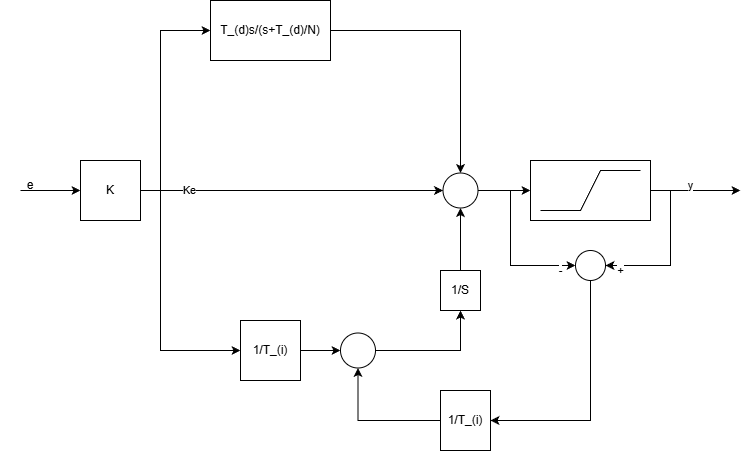

The diagram above was exported from draw.io. Its source (the exported page's mxGraphModel, read from the mxfile embedded in the PNG):
<mxGraphModel dx="772" dy="420" grid="1" gridSize="10" guides="1" tooltips="1" connect="1" arrows="1" fold="1" page="1" pageScale="1" pageWidth="850" pageHeight="1100" math="0" shadow="0">
  <root>
    <mxCell id="0" />
    <mxCell id="1" parent="0" />
    <mxCell id="eSjFplNyzEeAIiftvWu6-4" edge="1" parent="1" source="eSjFplNyzEeAIiftvWu6-1" style="edgeStyle=orthogonalEdgeStyle;rounded=0;orthogonalLoop=1;jettySize=auto;html=1;exitX=1;exitY=0.5;exitDx=0;exitDy=0;entryX=0;entryY=0.5;entryDx=0;entryDy=0;" target="eSjFplNyzEeAIiftvWu6-3">
      <mxGeometry relative="1" as="geometry" />
    </mxCell>
    <mxCell id="eSjFplNyzEeAIiftvWu6-8" connectable="0" parent="eSjFplNyzEeAIiftvWu6-4" style="edgeLabel;html=1;align=center;verticalAlign=middle;resizable=0;points=[];" value="Ke" vertex="1">
      <mxGeometry relative="1" x="-0.6829" as="geometry">
        <mxPoint as="offset" />
      </mxGeometry>
    </mxCell>
    <mxCell id="eSjFplNyzEeAIiftvWu6-1" parent="1" style="rounded=0;whiteSpace=wrap;html=1;" value="K" vertex="1">
      <mxGeometry height="60" width="60" x="80" y="210" as="geometry" />
    </mxCell>
    <mxCell id="eSjFplNyzEeAIiftvWu6-2" edge="1" parent="1" style="endArrow=classic;html=1;rounded=0;" value="">
      <mxGeometry height="50" relative="1" width="50" as="geometry">
        <mxPoint x="20" y="240" as="sourcePoint" />
        <mxPoint x="80" y="240" as="targetPoint" />
      </mxGeometry>
    </mxCell>
    <mxCell id="eSjFplNyzEeAIiftvWu6-18" edge="1" parent="1" source="eSjFplNyzEeAIiftvWu6-3" style="edgeStyle=orthogonalEdgeStyle;rounded=0;orthogonalLoop=1;jettySize=auto;html=1;" target="eSjFplNyzEeAIiftvWu6-17" value="">
      <mxGeometry relative="1" as="geometry" />
    </mxCell>
    <mxCell id="eSjFplNyzEeAIiftvWu6-3" parent="1" style="ellipse;whiteSpace=wrap;html=1;aspect=fixed;" value="" vertex="1">
      <mxGeometry height="35" width="35" x="442.5" y="222.5" as="geometry" />
    </mxCell>
    <mxCell id="eSjFplNyzEeAIiftvWu6-9" edge="1" parent="1" source="eSjFplNyzEeAIiftvWu6-5" style="edgeStyle=orthogonalEdgeStyle;rounded=0;orthogonalLoop=1;jettySize=auto;html=1;entryX=0.5;entryY=0;entryDx=0;entryDy=0;" target="eSjFplNyzEeAIiftvWu6-3">
      <mxGeometry relative="1" as="geometry" />
    </mxCell>
    <mxCell id="eSjFplNyzEeAIiftvWu6-5" parent="1" style="rounded=0;whiteSpace=wrap;html=1;" value="T_(d)s/(s+T_(d)/N)" vertex="1">
      <mxGeometry height="60" width="120" x="210" y="50" as="geometry" />
    </mxCell>
    <mxCell id="eSjFplNyzEeAIiftvWu6-6" edge="1" parent="1" style="endArrow=classic;html=1;rounded=0;entryX=0;entryY=0.5;entryDx=0;entryDy=0;" target="eSjFplNyzEeAIiftvWu6-5" value="">
      <mxGeometry height="50" relative="1" width="50" as="geometry">
        <Array as="points">
          <mxPoint x="160" y="80" />
        </Array>
        <mxPoint x="160" y="240" as="sourcePoint" />
        <mxPoint x="450" y="170" as="targetPoint" />
      </mxGeometry>
    </mxCell>
    <mxCell id="eSjFplNyzEeAIiftvWu6-7" parent="1" style="text;html=1;whiteSpace=wrap;strokeColor=none;fillColor=none;align=center;verticalAlign=middle;rounded=0;" value="e" vertex="1">
      <mxGeometry height="30" width="60" y="220" as="geometry" />
    </mxCell>
    <mxCell id="eSjFplNyzEeAIiftvWu6-10" edge="1" parent="1" style="endArrow=classic;html=1;rounded=0;entryX=0;entryY=0.5;entryDx=0;entryDy=0;" target="eSjFplNyzEeAIiftvWu6-11" value="">
      <mxGeometry height="50" relative="1" width="50" as="geometry">
        <Array as="points">
          <mxPoint x="160" y="400" />
        </Array>
        <mxPoint x="160" y="240" as="sourcePoint" />
        <mxPoint x="130" y="350" as="targetPoint" />
      </mxGeometry>
    </mxCell>
    <mxCell id="eSjFplNyzEeAIiftvWu6-13" edge="1" parent="1" source="eSjFplNyzEeAIiftvWu6-11" style="edgeStyle=orthogonalEdgeStyle;rounded=0;orthogonalLoop=1;jettySize=auto;html=1;exitX=1;exitY=0.5;exitDx=0;exitDy=0;entryX=0;entryY=0.5;entryDx=0;entryDy=0;" target="eSjFplNyzEeAIiftvWu6-12">
      <mxGeometry relative="1" as="geometry" />
    </mxCell>
    <mxCell id="eSjFplNyzEeAIiftvWu6-11" parent="1" style="rounded=0;whiteSpace=wrap;html=1;" value="1/T_(i)" vertex="1">
      <mxGeometry height="60" width="60" x="240" y="370" as="geometry" />
    </mxCell>
    <mxCell id="eSjFplNyzEeAIiftvWu6-15" edge="1" parent="1" source="eSjFplNyzEeAIiftvWu6-12" style="edgeStyle=orthogonalEdgeStyle;rounded=0;orthogonalLoop=1;jettySize=auto;html=1;exitX=1;exitY=0.5;exitDx=0;exitDy=0;entryX=0.5;entryY=1;entryDx=0;entryDy=0;" target="eSjFplNyzEeAIiftvWu6-14">
      <mxGeometry relative="1" as="geometry" />
    </mxCell>
    <mxCell id="eSjFplNyzEeAIiftvWu6-12" parent="1" style="ellipse;whiteSpace=wrap;html=1;aspect=fixed;" value="" vertex="1">
      <mxGeometry height="35" width="35" x="340" y="382.5" as="geometry" />
    </mxCell>
    <mxCell id="eSjFplNyzEeAIiftvWu6-16" edge="1" parent="1" source="eSjFplNyzEeAIiftvWu6-14" style="edgeStyle=orthogonalEdgeStyle;rounded=0;orthogonalLoop=1;jettySize=auto;html=1;exitX=0.5;exitY=0;exitDx=0;exitDy=0;entryX=0.5;entryY=1;entryDx=0;entryDy=0;" target="eSjFplNyzEeAIiftvWu6-3">
      <mxGeometry relative="1" as="geometry" />
    </mxCell>
    <mxCell id="eSjFplNyzEeAIiftvWu6-14" parent="1" style="rounded=0;whiteSpace=wrap;html=1;" value="1/S" vertex="1">
      <mxGeometry height="40" width="40" x="440" y="320" as="geometry" />
    </mxCell>
    <mxCell id="eSjFplNyzEeAIiftvWu6-26" edge="1" parent="1" source="eSjFplNyzEeAIiftvWu6-17" style="edgeStyle=orthogonalEdgeStyle;rounded=0;orthogonalLoop=1;jettySize=auto;html=1;exitX=1;exitY=0.5;exitDx=0;exitDy=0;">
      <mxGeometry relative="1" as="geometry">
        <mxPoint x="740" y="240" as="targetPoint" />
      </mxGeometry>
    </mxCell>
    <mxCell id="eSjFplNyzEeAIiftvWu6-33" connectable="0" parent="eSjFplNyzEeAIiftvWu6-26" style="edgeLabel;html=1;align=center;verticalAlign=middle;resizable=0;points=[];" value="y" vertex="1">
      <mxGeometry relative="1" x="0.6181" y="1" as="geometry">
        <mxPoint x="-33" y="-4" as="offset" />
      </mxGeometry>
    </mxCell>
    <mxCell id="eSjFplNyzEeAIiftvWu6-17" parent="1" style="whiteSpace=wrap;html=1;" value="" vertex="1">
      <mxGeometry height="60" width="120" x="530" y="210" as="geometry" />
    </mxCell>
    <mxCell id="eSjFplNyzEeAIiftvWu6-22" edge="1" parent="1" source="eSjFplNyzEeAIiftvWu6-17" style="endArrow=none;html=1;rounded=0;exitX=0.083;exitY=0.833;exitDx=0;exitDy=0;exitPerimeter=0;entryX=0.917;entryY=0.167;entryDx=0;entryDy=0;entryPerimeter=0;" target="eSjFplNyzEeAIiftvWu6-17" value="">
      <mxGeometry height="50" relative="1" width="50" as="geometry">
        <Array as="points">
          <mxPoint x="580.02" y="260" />
          <mxPoint x="600.02" y="220" />
        </Array>
        <mxPoint x="550.02" y="259.98" as="sourcePoint" />
        <mxPoint x="630" y="220" as="targetPoint" />
      </mxGeometry>
    </mxCell>
    <mxCell id="eSjFplNyzEeAIiftvWu6-29" edge="1" parent="1" source="eSjFplNyzEeAIiftvWu6-24" style="edgeStyle=orthogonalEdgeStyle;rounded=0;orthogonalLoop=1;jettySize=auto;html=1;exitX=0.5;exitY=1;exitDx=0;exitDy=0;entryX=1;entryY=0.5;entryDx=0;entryDy=0;" target="eSjFplNyzEeAIiftvWu6-28">
      <mxGeometry relative="1" as="geometry" />
    </mxCell>
    <mxCell id="eSjFplNyzEeAIiftvWu6-24" parent="1" style="ellipse;whiteSpace=wrap;html=1;aspect=fixed;" value="" vertex="1">
      <mxGeometry height="30" width="30" x="575" y="300" as="geometry" />
    </mxCell>
    <mxCell id="eSjFplNyzEeAIiftvWu6-25" edge="1" parent="1" style="endArrow=classic;html=1;rounded=0;entryX=0;entryY=0.5;entryDx=0;entryDy=0;" target="eSjFplNyzEeAIiftvWu6-24" value="">
      <mxGeometry height="50" relative="1" width="50" as="geometry">
        <Array as="points">
          <mxPoint x="510" y="315" />
        </Array>
        <mxPoint x="510" y="240" as="sourcePoint" />
        <mxPoint x="400" y="250" as="targetPoint" />
      </mxGeometry>
    </mxCell>
    <mxCell id="eSjFplNyzEeAIiftvWu6-31" connectable="0" parent="eSjFplNyzEeAIiftvWu6-25" style="edgeLabel;html=1;align=center;verticalAlign=middle;resizable=0;points=[];" value="-" vertex="1">
      <mxGeometry relative="1" x="0.295" as="geometry">
        <mxPoint x="34" y="5" as="offset" />
      </mxGeometry>
    </mxCell>
    <mxCell id="eSjFplNyzEeAIiftvWu6-27" edge="1" parent="1" style="endArrow=classic;html=1;rounded=0;entryX=1;entryY=0.5;entryDx=0;entryDy=0;" target="eSjFplNyzEeAIiftvWu6-24" value="">
      <mxGeometry height="50" relative="1" width="50" as="geometry">
        <Array as="points">
          <mxPoint x="670" y="315" />
        </Array>
        <mxPoint x="670" y="240" as="sourcePoint" />
        <mxPoint x="575" y="315" as="targetPoint" />
      </mxGeometry>
    </mxCell>
    <mxCell id="eSjFplNyzEeAIiftvWu6-32" connectable="0" parent="eSjFplNyzEeAIiftvWu6-27" style="edgeLabel;html=1;align=center;verticalAlign=middle;resizable=0;points=[];" value="+" vertex="1">
      <mxGeometry relative="1" x="0.5932" as="geometry">
        <mxPoint x="-14" y="5" as="offset" />
      </mxGeometry>
    </mxCell>
    <mxCell id="eSjFplNyzEeAIiftvWu6-30" edge="1" parent="1" source="eSjFplNyzEeAIiftvWu6-28" style="edgeStyle=orthogonalEdgeStyle;rounded=0;orthogonalLoop=1;jettySize=auto;html=1;exitX=0;exitY=0.5;exitDx=0;exitDy=0;entryX=0.5;entryY=1;entryDx=0;entryDy=0;" target="eSjFplNyzEeAIiftvWu6-12">
      <mxGeometry relative="1" as="geometry" />
    </mxCell>
    <mxCell id="eSjFplNyzEeAIiftvWu6-28" parent="1" style="rounded=0;whiteSpace=wrap;html=1;" value="1/T_(i)" vertex="1">
      <mxGeometry height="60" width="50" x="440" y="440" as="geometry" />
    </mxCell>
  </root>
</mxGraphModel>